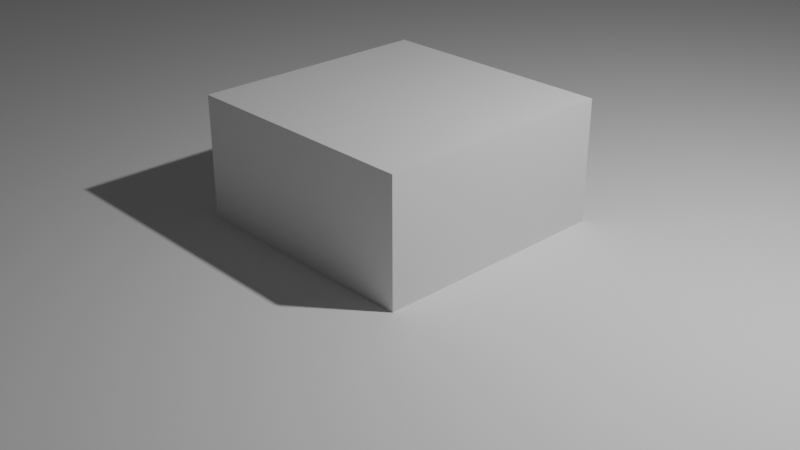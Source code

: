 # Source: test.blend  (saved by Blender 3.4.6; exported with 4.5.12 LTS)
import bpy
from mathutils import Matrix  # noqa: F401  (used for matrix-valued properties, if any)

bpy.ops.wm.read_factory_settings(use_empty=True)
scene = bpy.context.scene
scene.name = 'Scene'

# ---- collections
col_collection = bpy.data.collections.new('Collection'); scene.collection.children.link(col_collection)

# ---- materials (node trees are filled in below, after node groups)
mat_material = bpy.data.materials.new('Material')
mat_material.alpha_threshold = 0.0
mat_material.use_transparent_shadow = False
mat_material.roughness = 0.5
mat_material.line_color = (0.0, 0.0, 0.0, 1.0)

# ---- material node trees
mat_material.use_nodes = True; mat_material.node_tree.nodes.clear()
_N = mat_material.node_tree.nodes; _L = mat_material.node_tree.links
n0 = _N.new('ShaderNodeOutputMaterial'); n0.name = 'Material Output'; n0.location = (300, 300)
n1 = _N.new('ShaderNodeBsdfPrincipled'); n1.name = 'Principled BSDF'; n1.location = (10, 300)
n1.distribution = 'GGX'
n1.subsurface_method = 'RANDOM_WALK_SKIN'
n1.inputs[3].default_value = 1.45
n1.inputs[27].default_value = (0.0, 0.0, 0.0, 1.0)
n1.inputs[28].default_value = 1.0
_L.new(n1.outputs[0], n0.inputs[0])
n0.is_active_output = True

# ---- world
world_world = bpy.data.worlds.new('World'); scene.world = world_world
world_world.use_nodes = True; world_world.node_tree.nodes.clear()
_N = world_world.node_tree.nodes; _L = world_world.node_tree.links
n0 = _N.new('ShaderNodeOutputWorld'); n0.name = 'World Output'; n0.location = (300, 300)
n1 = _N.new('ShaderNodeBackground'); n1.name = 'Background'; n1.location = (10, 300)
n1.inputs[0].default_value = (0.05088, 0.05088, 0.05088, 1.0)
_L.new(n1.outputs[0], n0.inputs[0])
n0.is_active_output = True
world_world.color = (0.05088, 0.05088, 0.05088)
world_world.use_sun_shadow = False
world_world.sun_shadow_jitter_overblur = 0.0

# ---- cameras
cam_camera = bpy.data.cameras.new('Camera')
cam_camera.clip_end = 100.0
cam_camera.ortho_scale = 7.314

# ---- lights
light_light = bpy.data.lights.new('Light', 'POINT')
light_light.transmission_factor = 0.0
light_light.energy = 1000.0
light_light.shadow_soft_size = 0.1
light_light.shadow_maximum_resolution = 0.006
light_light.use_absolute_resolution = True

# ---- meshes
me_cube = bpy.data.meshes.new('Cube')
me_cube.from_pydata([(1.0, 1.0, 1.0), (1.0, 1.0, -1.0), (1.0, -1.0, 1.0), (1.0, -1.0, -1.0), (-1.0, 1.0, 1.0), (-1.0, 1.0, -1.0), (-1.0, -1.0, 1.0), (-1.0, -1.0, -1.0)], [], [(0, 4, 6, 2), (3, 2, 6, 7), (7, 6, 4, 5), (5, 1, 3, 7), (1, 0, 2, 3), (5, 4, 0, 1)])
_uv = me_cube.uv_layers.new(name='UVMap')
_uv.uv.foreach_set('vector', [0.625, 0.5, 0.875, 0.5, 0.875, 0.75, 0.625, 0.75, 0.375, 0.75, 0.625, 0.75, 0.625, 1.0, 0.375, 1.0, 0.375, 0.0, 0.625, 0.0, 0.625, 0.25, 0.375, 0.25, 0.125, 0.5, 0.375, 0.5, 0.375, 0.75, 0.125, 0.75, 0.375, 0.5, 0.625, 0.5, 0.625, 0.75, 0.375, 0.75, 0.375, 0.25, 0.625, 0.25, 0.625, 0.5, 0.375, 0.5])
me_cube.materials.append(mat_material)
me_cube.use_mirror_vertex_groups = False
me_cube.update()
me_plane = bpy.data.meshes.new('Plane')
me_plane.from_pydata([(-1.0, -1.0, 0.0), (1.0, -1.0, 0.0), (-1.0, 1.0, 0.0), (1.0, 1.0, 0.0)], [], [(0, 1, 3, 2)])
_uv = me_plane.uv_layers.new(name='UVMap')
_uv.uv.foreach_set('vector', [0.0, 0.0, 1.0, 0.0, 1.0, 1.0, 0.0, 1.0])
me_plane.update()

# ---- objects
ob_cube = bpy.data.objects.new('Cube', me_cube)
ob_light = bpy.data.objects.new('Light', light_light)
ob_camera = bpy.data.objects.new('Camera', cam_camera)
ob_plane = bpy.data.objects.new('Plane', me_plane)

# ---- transforms, parenting, visibility, modifiers, constraints
ob_cube.location = (0.0, 0.0, 0.0)
ob_cube.scale = (1.306, 1.306, 1.306)
ob_cube.lock_rotations_4d = False
ob_cube.empty_display_type = 'ARROWS'
ob_cube.lineart.crease_threshold = 0.0
ob_light.location = (4.076, 1.005, 5.904)
ob_light.rotation_euler = (0.6503, 0.05522, 1.866)
ob_light.lock_rotations_4d = False
ob_light.empty_display_type = 'ARROWS'
ob_light.color = (0.0, 0.0, 0.0, 0.0)
ob_light.lineart.crease_threshold = 0.0
ob_camera.location = (7.359, -6.926, 4.958)
ob_camera.rotation_euler = (1.109, 0.0, 0.8149)
ob_camera.lock_rotations_4d = False
ob_camera.empty_display_type = 'ARROWS'
ob_camera.color = (0.0, 0.0, 0.0, 0.0)
ob_camera.display_type = 'WIRE'
ob_camera.lineart.crease_threshold = 0.0
ob_plane.location = (0.0, 0.0, 0.0)
ob_plane.scale = (16.33, 16.33, 16.33)

# ---- collection membership
col_collection.objects.link(ob_cube)
col_collection.objects.link(ob_light)
col_collection.objects.link(ob_camera)
col_collection.objects.link(ob_plane)

# ---- scene / render settings (as saved in the file)
scene.camera = ob_camera
scene.frame_start = 1; scene.frame_end = 250; scene.frame_set(1)
scene.render.engine = 'BLENDER_EEVEE_NEXT'
scene.cycles.sampling_pattern = 'TABULATED_SOBOL'
scene.cycles.use_light_tree = False
scene.view_settings.view_transform = 'Filmic'
bpy.context.view_layer.update()
